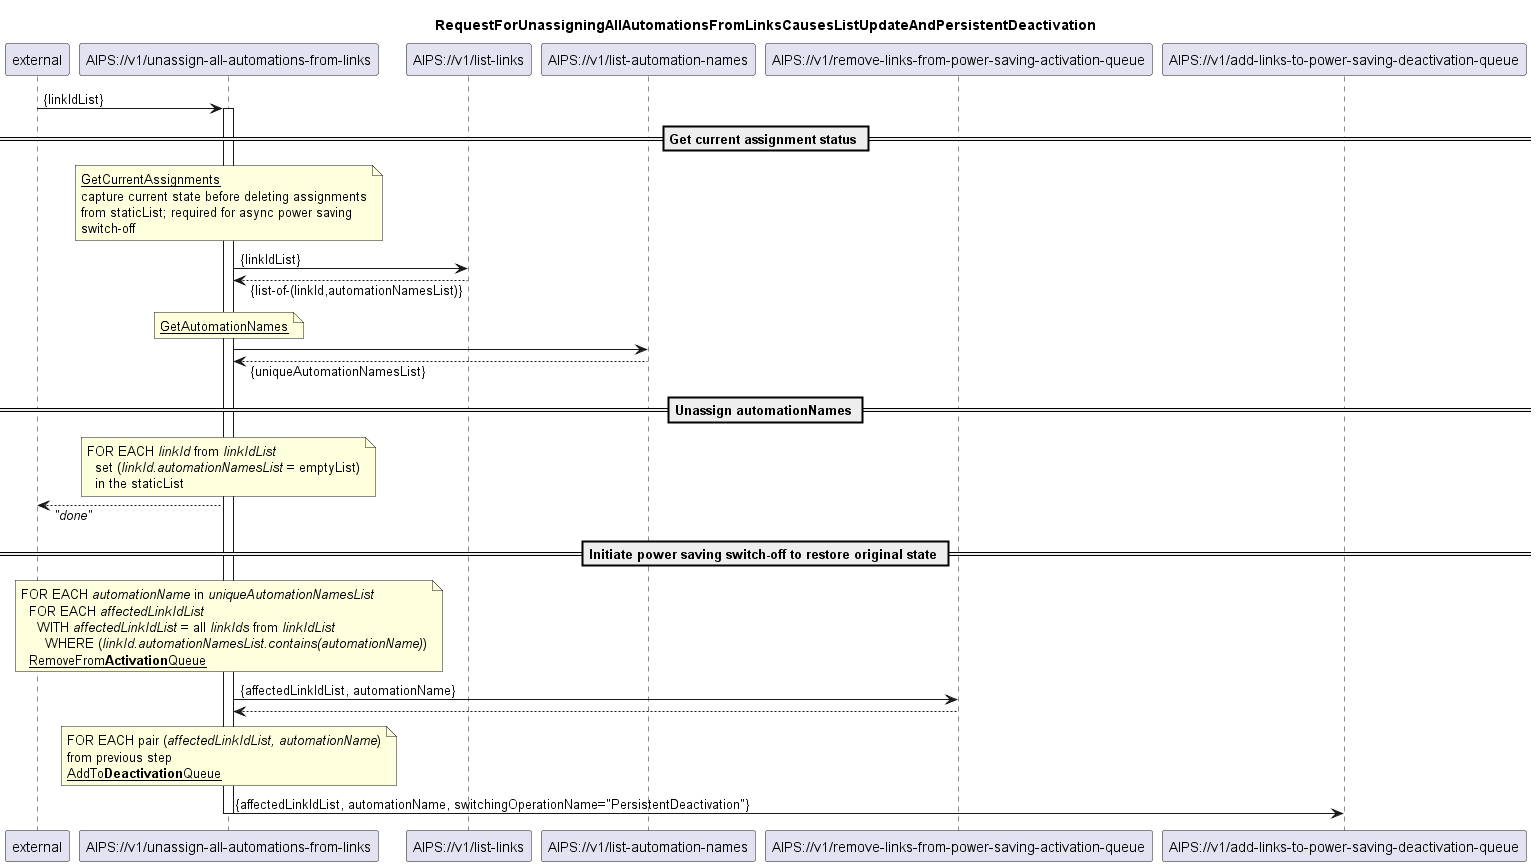

The diagram above was rendered by PlantUML. Its source (embedded in the PNG):
@startuml 104_unassignAllAutomationsFromLinks
skinparam responseMessageBelowArrow true

title
RequestForUnassigningAllAutomationsFromLinksCausesListUpdateAndPersistentDeactivation
end title

participant "external" as requestor
participant "AIPS://v1/unassign-all-automations-from-links" as unassignAutomation
participant "AIPS://v1/list-links" as listLinks
participant "AIPS://v1/list-automation-names" as listAutomations
participant "AIPS://v1/remove-links-from-power-saving-activation-queue" as stopSimpleActivation
participant "AIPS://v1/add-links-to-power-saving-deactivation-queue" as startPersistentDeactivation

requestor -> unassignAutomation: {linkIdList}
activate unassignAutomation

== Get current assignment status ==

'get current assignments from staticList
note over unassignAutomation
  <u>GetCurrentAssignments</u>
  capture current state before deleting assignments
  from staticList; required for async power saving
  switch-off
end note
unassignAutomation -> listLinks: {linkIdList}
listLinks --> unassignAutomation: {list-of-(linkId,automationNamesList)}

'get automationNames
note over unassignAutomation
  <u>GetAutomationNames</u>
end note
unassignAutomation -> listAutomations
listAutomations --> unassignAutomation: {uniqueAutomationNamesList}

== Unassign automationNames ==

'update staticList by deleting automationNames
note over unassignAutomation
  FOR EACH <i>linkId</i> from <i>linkIdList</i>
    set (<i>linkId.automationNamesList</i> = emptyList)
    in the staticList
end note
unassignAutomation --> requestor: <i>"done"</i>

== Initiate power saving switch-off to restore original state ==

'stop ongoing/planned power saving (once per automationName)
note over unassignAutomation
  FOR EACH <i>automationName</i> in <i>uniqueAutomationNamesList</i>
    FOR EACH <i>affectedLinkIdList</i>
      WITH <i>affectedLinkIdList</i> = all <i>linkIds</i> from <i>linkIdList</i> 
        WHERE (<i>linkId.automationNamesList.contains(automationName)</i>)
    <u>RemoveFrom<b>Activation</b>Queue</u>
end note
unassignAutomation -> stopSimpleActivation: {affectedLinkIdList, automationName}
stopSimpleActivation --> unassignAutomation


'initiate persistentDeactivation to turn power saving off (once per automationName)
note over unassignAutomation
  FOR EACH pair (<i>affectedLinkIdList, automationName</i>)
  from previous step
  <u>AddTo<b>Deactivation</b>Queue</u>
end note
unassignAutomation -> startPersistentDeactivation: {affectedLinkIdList, automationName, switchingOperationName="PersistentDeactivation"}


deactivate unassignAutomation

@enduml